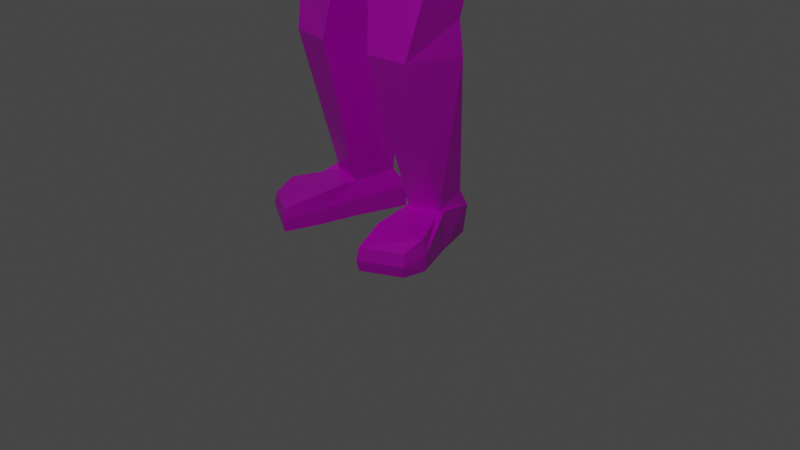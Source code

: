 # Source: character_2.blend  (saved by Blender 2.83.19; exported with 4.5.12 LTS)
import bpy
from mathutils import Matrix  # noqa: F401  (used for matrix-valued properties, if any)

bpy.ops.wm.read_factory_settings(use_empty=True)
scene = bpy.context.scene
scene.name = 'Scene'

# ---- collections
col_collection = bpy.data.collections.new('Collection'); scene.collection.children.link(col_collection)

# ---- images (referenced by path relative to the original .blend; pixels are not part of the script)
import os
ASSET_DIR = os.environ.get("B2B_ASSET_DIR", "")  # directory of the original .blend (textures are referenced by path, not embedded)
HERE = os.path.dirname(os.path.abspath(__file__))  # packed textures are extracted next to this script under _unpacked/

def load_image(name, relpath, width, height, colorspace="sRGB"):
    """Load a texture the original file referenced (path relative to the .blend, or extracted next to this script)."""
    p = next((c for c in (os.path.join(HERE, relpath), os.path.join(ASSET_DIR, relpath)) if relpath and os.path.exists(c)), "")
    if p:
        img = bpy.data.images.load(p, check_existing=True)
        img.name = name
    else:  # same state as the original file: an image datablock whose file is absent (Cycles renders it pink)
        img = bpy.data.images.new(name, width, height)
        img.source = "FILE"
        img.filepath = "//" + (relpath or name)
    img.colorspace_settings.name = colorspace
    return img
img_texture = load_image('texture', 'texture.png', 1024, 1024, 'sRGB')

# ---- materials (node trees are filled in below, after node groups)
mat_character_2_material = bpy.data.materials.new('character_2_material')
mat_character_2_material.alpha_threshold = 0.0
mat_character_2_material.use_transparent_shadow = False
mat_character_2_material.line_color = (0.0, 0.0, 0.0, 1.0)

# ---- material node trees
mat_character_2_material.use_nodes = True; mat_character_2_material.node_tree.nodes.clear()
_N = mat_character_2_material.node_tree.nodes; _L = mat_character_2_material.node_tree.links
n0 = _N.new('ShaderNodeOutputMaterial'); n0.name = 'Material Output'; n0.location = (300, 300)
n1 = _N.new('ShaderNodeBsdfPrincipled'); n1.name = 'Principled BSDF'; n1.location = (10, 300)
n1.distribution = 'GGX'
n1.subsurface_method = 'BURLEY'
n1.inputs[2].default_value = 0.4
n1.inputs[3].default_value = 1.45
n1.inputs[27].default_value = (0.0, 0.0, 0.0, 1.0)
n1.inputs[28].default_value = 1.0
n2 = _N.new('ShaderNodeTexImage'); n2.name = 'Image Texture'; n2.location = (-287, 288)
n2.image = img_texture
n2.interpolation = 'Closest'
_L.new(n1.outputs[0], n0.inputs[0])
_L.new(n2.outputs[0], n1.inputs[0])
n0.is_active_output = True

# ---- world
world_world = bpy.data.worlds.new('World'); scene.world = world_world
world_world.use_nodes = True; world_world.node_tree.nodes.clear()
_N = world_world.node_tree.nodes; _L = world_world.node_tree.links
n0 = _N.new('ShaderNodeOutputWorld'); n0.name = 'World Output'; n0.location = (300, 300)
n1 = _N.new('ShaderNodeBackground'); n1.name = 'Background'; n1.location = (10, 300)
n1.inputs[0].default_value = (0.05088, 0.05088, 0.05088, 1.0)
_L.new(n1.outputs[0], n0.inputs[0])
n0.is_active_output = True
world_world.color = (0.05088, 0.05088, 0.05088)
world_world.use_sun_shadow = False
world_world.sun_shadow_jitter_overblur = 0.0

# ---- cameras
cam_camera = bpy.data.cameras.new('Camera')
cam_camera.clip_end = 100.0
cam_camera.ortho_scale = 7.314

# ---- lights
light_light = bpy.data.lights.new('Light', 'POINT')
light_light.transmission_factor = 0.0
light_light.energy = 1000.0
light_light.shadow_soft_size = 0.1
light_light.shadow_maximum_resolution = 0.006
light_light.use_absolute_resolution = True

# ---- meshes
me_cube = bpy.data.meshes.new('Cube')
me_cube.from_pydata([(0.4558, 0.6266, 10.03), (0.3937, 0.4844, 8.657), (0.4641, -0.7375, 10.05), (0.4008, -0.7429, 8.597), (0.6246, 0.7961, 9.717), (0.5206, 0.7961, 9.064), (0.6644, -0.8656, 9.651), (0.6316, -0.7703, 9.13), (0.5872, 0.2458, 10.15), (0.5872, -0.3333, 10.15), (0.47, -0.3333, 8.646), (0.47, 0.1747, 8.651), (0.6862, 0.2458, 9.064), (0.6862, -0.3333, 9.064), (0.7465, 0.2458, 9.771), (0.7465, -0.3333, 9.771), (0.5105, -0.3773, 8.232), (0.5105, 0.2182, 8.232), (0.683, -0.8964, 7.572), (0.87, 0.718, 7.726), (1.395, -0.3773, 8.232), (1.395, 0.2182, 8.232), (1.395, 0.3427, 7.572), (1.395, -0.3773, 7.572), (0.4318, -0.5639, 5.533), (0.4318, 0.4033, 5.533), (0.7204, 0.2182, 5.533), (0.7204, -0.3773, 5.533), (1.03, -0.3773, 6.77), (0.5717, -0.7276, 6.573), (1.03, 0.2826, 6.662), (0.5755, 0.6063, 6.869), (4.121, -0.2105, 8.016), (4.121, 0.05146, 8.016), (4.121, 0.05146, 7.788), (4.121, -0.2105, 7.788), (2.813, -0.2904, 7.668), (2.813, -0.2904, 8.136), (2.813, 0.1313, 8.136), (2.813, 0.1313, 7.668), (3.021, -0.2276, 7.633), (3.021, 0.1945, 8.171), (3.021, -0.2276, 8.171), (3.021, 0.1945, 7.633), (4.232, -0.3057, 8.082), (4.232, 0.1467, 8.082), (4.232, 0.1467, 7.768), (4.232, -0.3057, 7.768), (4.454, -0.2818, 8.062), (4.456, 0.1467, 8.062), (4.456, 0.1467, 7.882), (4.454, -0.2818, 7.882), (4.904, -0.2353, 7.981), (4.904, 0.07619, 7.981), (4.904, 0.07619, 7.823), (4.904, -0.2353, 7.823), (4.365, -0.42, 7.985), (4.365, -0.42, 7.813), (4.48, -0.3503, 7.998), (4.486, -0.3503, 7.857), (4.564, -0.4649, 7.948), (4.564, -0.4649, 7.856), (4.605, -0.3834, 7.948), (4.605, -0.3834, 7.856), (4.961, -0.1853, 7.955), (4.961, 0.02626, 7.955), (4.961, 0.02626, 7.849), (4.961, -0.1853, 7.849), (0.3548, -0.6395, 4.853), (0.4181, 0.6608, 5.1), (0.9064, 0.4757, 5.044), (0.9064, -0.4529, 4.853), (0.05616, -0.5749, 4.262), (0.07562, 0.7313, 4.318), (1.001, 0.4757, 4.476), (1.001, -0.4907, 4.418), (0.3816, -0.2391, 0.3758), (0.2539, 0.1634, 0.4257), (0.7243, -0.1593, 0.3758), (0.6927, 0.1524, 0.5056), (0.2251, 0.1216, 2.576), (0.2251, -0.584, 2.511), (0.8118, -0.03354, 2.257), (0.8118, -0.4852, 2.513), (0.1887, 0.2001, 1.914), (0.8482, -0.02148, 1.914), (0.3071, -0.6729, 1.942), (0.7298, -0.62, 1.942), (0.3343, -0.2391, 0.006606), (0.1726, 0.2628, 0.006606), (0.7915, -0.1579, 0.006606), (0.6552, 0.2481, 0.006606), (0.5505, -1.029, 0.2499), (0.934, -0.8195, 0.2499), (0.5505, -1.029, 0.006606), (0.934, -0.8195, 0.006606), (0.4311, -0.6796, 0.009358), (0.4401, -0.6864, 0.3411), (0.9581, -0.6001, 0.3411), (0.9783, -0.5925, 0.009358), (0.7015, 0.2477, 0.3257), (0.1619, 0.2622, 0.2458), (0.3241, -0.2335, 0.1915), (0.7865, -0.1495, 0.4125), (0.5476, -1.057, 0.1258), (0.952, -0.8444, 0.1258), (0.9852, -0.5999, 0.1727), (0.4234, -0.6904, 0.1727), (-0.4558, 0.6266, 10.03), (-0.3937, 0.4844, 8.657), (-0.4641, -0.7375, 10.05), (-0.4008, -0.7429, 8.597), (0.0, 0.5789, 8.528), (0.0, -1.005, 10.13), (0.0, -0.9508, 8.304), (0.0, 0.6883, 10.11), (-0.6246, 0.7961, 9.717), (-0.5206, 0.7961, 9.064), (-0.6644, -0.8656, 9.651), (-0.6316, -0.7703, 9.13), (0.0, 0.9125, 9.717), (0.0, 0.9125, 9.064), (0.0, -1.0, 9.586), (0.0, -1.153, 9.13), (-0.5872, 0.2458, 10.15), (-0.5872, -0.3333, 10.15), (-0.47, -0.3333, 8.646), (-0.47, 0.1747, 8.651), (0.0, 0.3115, 8.446), (0.0, -0.4646, 8.44), (0.0, 0.2458, 10.26), (0.0, -0.3333, 10.26), (-0.6862, 0.2458, 9.064), (-0.6862, -0.3333, 9.064), (-0.7465, 0.2458, 9.771), (-0.7465, -0.3333, 9.771), (-0.5105, -0.3773, 8.232), (-0.5105, 0.2182, 8.232), (0.0, 0.3784, 8.232), (0.0, -0.5311, 8.232), (-0.683, -0.8964, 7.572), (-0.87, 0.718, 7.726), (0.0, 0.6563, 7.726), (0.0, -0.9391, 7.572), (-1.395, -0.3773, 8.232), (-1.395, 0.2182, 8.232), (-1.395, 0.3427, 7.572), (-1.395, -0.3773, 7.572), (-0.4318, -0.5639, 5.533), (-0.4318, 0.4033, 5.533), (0.0, 0.3743, 5.533), (0.0, -0.6241, 5.533), (-0.7204, 0.2182, 5.533), (-0.7204, -0.3773, 5.533), (0.0, -0.7766, 6.573), (-1.03, -0.3773, 6.77), (-0.5717, -0.7276, 6.573), (-1.03, 0.2826, 6.662), (-0.5755, 0.6063, 6.869), (0.0, 0.4539, 6.869), (-4.121, -0.2105, 8.016), (-4.121, 0.05146, 8.016), (-4.121, 0.05146, 7.788), (-4.121, -0.2105, 7.788), (-2.813, -0.2904, 7.668), (-2.813, -0.2904, 8.136), (-2.813, 0.1313, 8.136), (-2.813, 0.1313, 7.668), (-3.021, -0.2276, 7.633), (-3.021, 0.1945, 8.171), (-3.021, -0.2276, 8.171), (-3.021, 0.1945, 7.633), (-4.232, -0.3057, 8.082), (-4.232, 0.1467, 8.082), (-4.232, 0.1467, 7.768), (-4.232, -0.3057, 7.768), (-4.454, -0.2818, 8.062), (-4.456, 0.1467, 8.062), (-4.456, 0.1467, 7.882), (-4.454, -0.2818, 7.882), (-4.904, -0.2353, 7.981), (-4.904, 0.07619, 7.981), (-4.904, 0.07619, 7.823), (-4.904, -0.2353, 7.823), (-4.365, -0.42, 7.985), (-4.365, -0.42, 7.813), (-4.48, -0.3503, 7.998), (-4.486, -0.3503, 7.857), (-4.564, -0.4649, 7.948), (-4.564, -0.4649, 7.856), (-4.605, -0.3834, 7.948), (-4.605, -0.3834, 7.856), (-4.961, -0.1853, 7.955), (-4.961, 0.02626, 7.955), (-4.961, 0.02626, 7.849), (-4.961, -0.1853, 7.849), (-0.3548, -0.6395, 4.853), (-0.4181, 0.6608, 5.1), (0.0, 0.6318, 5.044), (0.0, -0.6997, 4.853), (-0.9064, 0.4757, 5.044), (-0.9064, -0.4529, 4.853), (-0.05616, -0.5749, 4.262), (-0.07562, 0.7313, 4.318), (0.0, 0.5792, 4.352), (0.0, -0.6241, 4.217), (-1.001, 0.4757, 4.476), (-1.001, -0.4907, 4.418), (-0.3816, -0.2391, 0.3758), (-0.2539, 0.1634, 0.4257), (-0.7243, -0.1593, 0.3758), (-0.6927, 0.1524, 0.5056), (-0.2251, 0.1216, 2.576), (-0.2251, -0.584, 2.511), (-0.8118, -0.03354, 2.257), (-0.8118, -0.4852, 2.513), (-0.1887, 0.2001, 1.914), (-0.8482, -0.02148, 1.914), (-0.3071, -0.6729, 1.942), (-0.7298, -0.62, 1.942), (-0.3343, -0.2391, 0.006606), (-0.1726, 0.2628, 0.006606), (-0.7915, -0.1579, 0.006606), (-0.6552, 0.2481, 0.006606), (-0.5505, -1.029, 0.2499), (-0.934, -0.8195, 0.2499), (-0.5505, -1.029, 0.006606), (-0.934, -0.8195, 0.006606), (-0.4311, -0.6796, 0.009358), (-0.4401, -0.6864, 0.3411), (-0.9581, -0.6001, 0.3411), (-0.9783, -0.5925, 0.009358), (-0.7015, 0.2477, 0.3257), (-0.1619, 0.2622, 0.2458), (-0.3241, -0.2335, 0.1915), (-0.7865, -0.1495, 0.4125), (-0.5476, -1.057, 0.1258), (-0.952, -0.8444, 0.1258), (-0.9852, -0.5999, 0.1727), (-0.4234, -0.6904, 0.1727), (-3.021, -0.2276, 8.171), (-3.021, -0.2276, 7.633), (-2.813, -0.2904, 8.136), (-2.813, -0.2904, 7.668), (-4.121, -0.2105, 7.788), (-4.121, -0.2105, 8.016), (-1.395, -0.3773, 7.572), (-1.395, -0.3773, 8.232)], [], [(129, 10, 3, 114), (15, 9, 2, 6), (120, 115, 0, 4), (6, 2, 113, 122), (9, 131, 113, 2), (3, 7, 123, 114), (7, 6, 122, 123), (112, 121, 5, 1), (121, 120, 4, 5), (10, 13, 7, 3), (13, 15, 6, 7), (5, 4, 14, 12), (12, 14, 15, 13), (1, 5, 12, 11), (11, 12, 13, 10), (0, 115, 130, 8), (8, 130, 131, 9), (4, 0, 8, 14), (14, 8, 9, 15), (112, 1, 11, 128), (11, 10, 16, 17), (138, 17, 19, 142), (10, 129, 139, 16), (128, 11, 17, 138), (31, 30, 26, 25), (19, 21, 22), (16, 139, 143, 18), (42, 40, 35, 32), (18, 20, 16), (17, 16, 20, 21), (29, 154, 151, 24), (24, 151, 199, 68), (25, 26, 70, 69), (28, 29, 24, 27), (159, 31, 25, 150), (30, 28, 27, 26), (22, 23, 28, 30), (142, 19, 31, 159), (23, 18, 29, 28), (18, 143, 154, 29), (19, 22, 30, 31), (35, 34, 46, 47), (43, 41, 33, 34), (40, 43, 34, 35), (41, 42, 32, 33), (21, 20, 37, 38), (23, 22, 39, 36), (22, 21, 38, 39), (20, 23, 36, 37), (38, 37, 42, 41), (36, 39, 43, 40), (39, 38, 41, 43), (37, 36, 40, 42), (45, 44, 48, 49), (33, 32, 44, 45), (32, 35, 47, 44), (34, 33, 45, 46), (48, 51, 55, 52), (51, 48, 58, 59), (46, 45, 49, 50), (47, 46, 50, 51), (55, 54, 66, 67), (50, 49, 53, 54), (51, 50, 54, 55), (49, 48, 52, 53), (57, 59, 63, 61), (44, 47, 57, 56), (47, 51, 59, 57), (48, 44, 56, 58), (60, 61, 63, 62), (59, 58, 62, 63), (58, 56, 60, 62), (56, 57, 61, 60), (65, 64, 67, 66), (53, 52, 64, 65), (52, 55, 67, 64), (54, 53, 65, 66), (70, 71, 75, 74), (71, 68, 72, 75), (27, 24, 68, 71), (26, 27, 71, 70), (150, 25, 69, 198), (204, 73, 72, 205), (86, 84, 77, 76), (198, 69, 73, 204), (69, 70, 74, 73), (68, 199, 205, 72), (101, 100, 91, 89), (84, 85, 79, 77), (87, 86, 76, 78), (85, 87, 78, 79), (74, 75, 83, 82), (75, 72, 81, 83), (73, 74, 82, 80), (72, 73, 80, 81), (82, 83, 87, 85), (83, 81, 86, 87), (80, 82, 85, 84), (81, 80, 84, 86), (88, 89, 91, 90), (102, 101, 89, 88), (107, 96, 94, 104), (100, 103, 90, 91), (105, 104, 94, 95), (106, 98, 93, 105), (96, 99, 95, 94), (98, 97, 92, 93), (78, 76, 97, 98), (88, 90, 99, 96), (103, 78, 98, 106), (102, 88, 96, 107), (76, 102, 107, 97), (90, 103, 106, 99), (99, 106, 105, 95), (93, 92, 104, 105), (79, 78, 103, 100), (97, 107, 104, 92), (76, 77, 101, 102), (77, 79, 100, 101), (129, 114, 111, 126), (135, 118, 110, 125), (120, 116, 108, 115), (118, 122, 113, 110), (125, 110, 113, 131), (111, 114, 123, 119), (119, 123, 122, 118), (112, 109, 117, 121), (121, 117, 116, 120), (126, 111, 119, 133), (133, 119, 118, 135), (117, 132, 134, 116), (132, 133, 135, 134), (109, 127, 132, 117), (127, 126, 133, 132), (108, 124, 130, 115), (124, 125, 131, 130), (116, 134, 124, 108), (134, 135, 125, 124), (112, 128, 127, 109), (127, 137, 136, 126), (138, 142, 141, 137), (126, 136, 139, 129), (128, 138, 137, 127), (158, 149, 152, 157), (141, 145, 137), (136, 140, 143, 139), (144, 140, 136), (137, 145, 144, 136), (156, 148, 151, 154), (148, 196, 199, 151), (149, 197, 200, 152), (155, 153, 148, 156), (159, 150, 149, 158), (157, 152, 153, 155), (146, 157, 155, 147), (142, 159, 158, 141), (147, 155, 156, 140), (140, 156, 154, 143), (141, 158, 157, 146), (163, 175, 174, 162), (171, 162, 161, 169), (168, 163, 162, 171), (169, 161, 160, 170), (145, 166, 165, 144), (147, 164, 167, 146), (146, 167, 166, 145), (166, 169, 170, 165), (164, 168, 171, 167), (167, 171, 169, 166), (173, 177, 176, 172), (161, 173, 172, 160), (160, 172, 175, 163), (162, 174, 173, 161), (176, 180, 183, 179), (179, 187, 186, 176), (174, 178, 177, 173), (175, 179, 178, 174), (183, 195, 194, 182), (178, 182, 181, 177), (179, 183, 182, 178), (177, 181, 180, 176), (185, 189, 191, 187), (172, 184, 185, 175), (175, 185, 187, 179), (176, 186, 184, 172), (188, 190, 191, 189), (187, 191, 190, 186), (186, 190, 188, 184), (184, 188, 189, 185), (193, 194, 195, 192), (181, 193, 192, 180), (180, 192, 195, 183), (182, 194, 193, 181), (200, 206, 207, 201), (201, 207, 202, 196), (153, 201, 196, 148), (152, 200, 201, 153), (150, 198, 197, 149), (204, 205, 202, 203), (218, 208, 209, 216), (198, 204, 203, 197), (197, 203, 206, 200), (196, 202, 205, 199), (233, 221, 223, 232), (216, 209, 211, 217), (219, 210, 208, 218), (217, 211, 210, 219), (206, 214, 215, 207), (207, 215, 213, 202), (203, 212, 214, 206), (202, 213, 212, 203), (214, 217, 219, 215), (215, 219, 218, 213), (212, 216, 217, 214), (213, 218, 216, 212), (220, 222, 223, 221), (234, 220, 221, 233), (239, 236, 226, 228), (232, 223, 222, 235), (237, 227, 226, 236), (238, 237, 225, 230), (228, 226, 227, 231), (230, 225, 224, 229), (210, 230, 229, 208), (220, 228, 231, 222), (235, 238, 230, 210), (234, 239, 228, 220), (208, 229, 239, 234), (222, 231, 238, 235), (231, 227, 237, 238), (225, 237, 236, 224), (211, 232, 235, 210), (229, 224, 236, 239), (208, 234, 233, 209), (209, 233, 232, 211), (242, 240, 241, 243), (247, 242, 243, 246), (240, 245, 244, 241), (19, 17, 21), (18, 23, 20), (141, 146, 145), (144, 147, 140)])
_uv = me_cube.uv_layers.new(name='UVMap')
_uv.uv.foreach_set('vector', [0.8741, 0.7281, 0.8741, 0.7653, 0.8476, 0.7525, 0.841, 0.7153, 0.4125, 0.8731, 0.4411, 0.8703, 0.4411, 0.9007, 0.4104, 0.9118, 0.8829, 0.3461, 0.8512, 0.3433, 0.857, 0.311, 0.8829, 0.3015, 0.1325, 0.8393, 0.1427, 0.8083, 0.1803, 0.8023, 0.1803, 0.8407, 0.2772, 0.7852, 0.2772, 0.8271, 0.2293, 0.8257, 0.2477, 0.7924, 0.0297, 0.6869, 0.06842, 0.6741, 0.06842, 0.7259, 0.009192, 0.7186, 0.8328, 0.3534, 0.7955, 0.3547, 0.7995, 0.3071, 0.8328, 0.3015, 0.347, 0.8456, 0.391, 0.841, 0.391, 0.8784, 0.3542, 0.8745, 0.3928, 0.8226, 0.347, 0.8226, 0.347, 0.778, 0.3928, 0.7852, 0.8871, 0.5981, 0.8853, 0.5651, 0.9163, 0.5611, 0.9163, 0.6019, 0.1139, 0.7923, 0.1139, 0.8421, 0.0762, 0.8332, 0.08294, 0.7966, 0.7677, 0.2387, 0.7685, 0.1923, 0.808, 0.1878, 0.808, 0.2376, 0.8197, 0.4141, 0.8197, 0.4639, 0.7791, 0.4639, 0.7791, 0.4141, 0.8486, 0.802, 0.8808, 0.7836, 0.8808, 0.824, 0.8477, 0.8244, 0.009532, 0.8565, 0.04222, 0.8515, 0.04222, 0.8922, 0.009192, 0.8922, 0.2384, 0.8478, 0.2711, 0.8455, 0.2711, 0.8782, 0.2293, 0.8758, 0.879, 0.6838, 0.8371, 0.6838, 0.8371, 0.6432, 0.879, 0.6432, 0.9261, 0.6835, 0.9009, 0.6725, 0.8974, 0.6432, 0.9261, 0.6438, 0.4113, 0.1658, 0.4113, 0.1371, 0.4519, 0.1371, 0.4519, 0.1658, 0.9351, 0.6011, 0.9346, 0.5712, 0.9546, 0.5611, 0.9546, 0.5983, 0.5102, 0.909, 0.5105, 0.8734, 0.5397, 0.8703, 0.5397, 0.9121, 0.6853, 0.6935, 0.6482, 0.6989, 0.6243, 0.6483, 0.6853, 0.653, 0.8992, 0.8194, 0.9132, 0.785, 0.9285, 0.7836, 0.9285, 0.8211, 0.2315, 0.9087, 0.2668, 0.8966, 0.2668, 0.9263, 0.2293, 0.9243, 0.622, 0.2832, 0.5828, 0.2688, 0.598, 0.188, 0.622, 0.1878, 0.6345, 0.3481, 0.5877, 0.3074, 0.6345, 0.3015, 0.7178, 0.3398, 0.7227, 0.3027, 0.7772, 0.3015, 0.7772, 0.3496, 0.3065, 0.7291, 0.3065, 0.7668, 0.2293, 0.7559, 0.2293, 0.74, 0.6059, 0.5611, 0.5596, 0.6229, 0.5458, 0.5624, 0.7206, 0.7173, 0.7623, 0.7173, 0.7623, 0.7793, 0.7206, 0.7793, 0.7317, 0.5014, 0.7317, 0.5417, 0.658, 0.5408, 0.6577, 0.5102, 0.0868, 0.6741, 0.1174, 0.6746, 0.1174, 0.7226, 0.09214, 0.7221, 0.7854, 0.8757, 0.7807, 0.8521, 0.8206, 0.8429, 0.8206, 0.8797, 0.6393, 0.5086, 0.6022, 0.4874, 0.6158, 0.4141, 0.6393, 0.4192, 0.5644, 0.3949, 0.5226, 0.3958, 0.534, 0.3011, 0.5644, 0.301, 0.3554, 0.4817, 0.3481, 0.4354, 0.4375, 0.4354, 0.4375, 0.4772, 0.05962, 0.6557, 0.009192, 0.6527, 0.01289, 0.591, 0.05962, 0.5868, 0.5838, 0.4759, 0.5226, 0.4776, 0.5421, 0.4166, 0.5838, 0.4141, 0.2109, 0.4354, 0.2109, 0.4972, 0.1394, 0.4967, 0.1527, 0.456, 0.2105, 0.6293, 0.2105, 0.6773, 0.1395, 0.6766, 0.1394, 0.6363, 0.6577, 0.4161, 0.7042, 0.4141, 0.7042, 0.483, 0.6625, 0.48, 0.1134, 0.7488, 0.1134, 0.7672, 0.1056, 0.7739, 0.1056, 0.7422, 0.5373, 0.7094, 0.5373, 0.7471, 0.4595, 0.7362, 0.4595, 0.7203, 0.2105, 0.7543, 0.2105, 0.7839, 0.1325, 0.7739, 0.1325, 0.7555, 0.3929, 0.1371, 0.3929, 0.1667, 0.3149, 0.1655, 0.3149, 0.1471, 0.566, 0.5009, 0.566, 0.5427, 0.4662, 0.5366, 0.4662, 0.507, 0.009192, 0.4427, 0.009192, 0.3922, 0.109, 0.407, 0.109, 0.4366, 0.1096, 0.4611, 0.1096, 0.5082, 0.009787, 0.5033, 0.009192, 0.4705, 0.4478, 0.5009, 0.4478, 0.5472, 0.3481, 0.5405, 0.3481, 0.5077, 0.5584, 0.9559, 0.5584, 0.9263, 0.5731, 0.9308, 0.5731, 0.9604, 0.4742, 0.9288, 0.4742, 0.9584, 0.4595, 0.9628, 0.4595, 0.9332, 0.9594, 0.9041, 0.9594, 0.9369, 0.9442, 0.9394, 0.9442, 0.9017, 0.9597, 0.8454, 0.9597, 0.8782, 0.9444, 0.8806, 0.9444, 0.8429, 0.9656, 0.3007, 0.9656, 0.3324, 0.9499, 0.3307, 0.9498, 0.3007, 0.9724, 0.04351, 0.9724, 0.02513, 0.9814, 0.01845, 0.9814, 0.05019, 0.0378, 0.9764, 0.0378, 0.9605, 0.04802, 0.959, 0.04802, 0.981, 0.9442, 0.9784, 0.9442, 0.9624, 0.9544, 0.9578, 0.9544, 0.9798, 0.6243, 0.9375, 0.6368, 0.9391, 0.6368, 0.9712, 0.6259, 0.9698, 0.7619, 0.9677, 0.7619, 0.9803, 0.7568, 0.9758, 0.7566, 0.9659, 0.8745, 0.951, 0.8745, 0.973, 0.8587, 0.9716, 0.8587, 0.959, 0.7382, 0.9257, 0.7382, 0.9574, 0.7206, 0.9574, 0.7207, 0.9273, 0.9825, 0.6432, 0.9825, 0.665, 0.9781, 0.6615, 0.9781, 0.6467, 0.604, 0.9585, 0.5915, 0.9601, 0.5931, 0.9278, 0.604, 0.9263, 0.04107, 0.9106, 0.04107, 0.9406, 0.009304, 0.9358, 0.009192, 0.914, 0.3273, 0.6806, 0.3273, 0.7107, 0.2952, 0.7072, 0.2953, 0.6854, 0.1122, 0.985, 0.1054, 0.9773, 0.106, 0.9687, 0.1122, 0.9704, 0.3066, 0.9557, 0.3066, 0.9778, 0.2943, 0.9746, 0.2943, 0.9625, 0.9868, 0.9017, 0.9868, 0.9193, 0.9813, 0.9202, 0.9778, 0.9106, 0.08701, 0.9704, 0.08701, 0.9862, 0.0762, 0.9771, 0.08039, 0.9687, 0.6404, 0.2813, 0.6404, 0.2748, 0.6468, 0.2748, 0.6468, 0.2813, 0.8261, 0.08845, 0.8257, 0.07858, 0.8348, 0.08205, 0.8348, 0.08855, 0.9839, 0.257, 0.9908, 0.2505, 0.9908, 0.265, 0.9846, 0.2667, 0.5986, 0.5306, 0.5986, 0.5427, 0.5843, 0.5397, 0.5843, 0.5331, 0.6245, 0.5278, 0.6245, 0.5427, 0.617, 0.5427, 0.617, 0.5278, 0.8715, 0.92, 0.8715, 0.8981, 0.8758, 0.9016, 0.8758, 0.9165, 0.9393, 0.07683, 0.9393, 0.08787, 0.934, 0.0861, 0.934, 0.0786, 0.9813, 0.1573, 0.9813, 0.1683, 0.976, 0.1665, 0.976, 0.159, 0.709, 0.2581, 0.7183, 0.1923, 0.7493, 0.1878, 0.7493, 0.2558, 0.0848, 0.654, 0.07801, 0.6137, 0.1161, 0.5868, 0.1161, 0.6542, 0.009192, 0.8225, 0.00986, 0.7984, 0.05782, 0.7923, 0.05782, 0.8332, 0.5664, 0.697, 0.5584, 0.656, 0.6059, 0.6412, 0.6059, 0.7078, 0.925, 0.146, 0.8946, 0.1451, 0.8954, 0.1097, 0.925, 0.1071, 0.9255, 0.2612, 0.9314, 0.2505, 0.9314, 0.3423, 0.9266, 0.3461, 0.3951, 0.009192, 0.457, 0.009539, 0.457, 0.1141, 0.4275, 0.1187, 0.4112, 0.7932, 0.4367, 0.778, 0.4367, 0.8381, 0.4247, 0.84, 0.6315, 0.05572, 0.6412, 0.02019, 0.6816, 0.0205, 0.6816, 0.08876, 0.184, 0.8591, 0.2092, 0.8592, 0.2092, 0.9041, 0.2037, 0.9014, 0.8058, 0.2754, 0.7677, 0.2793, 0.7719, 0.2571, 0.8058, 0.2586, 0.4453, 0.2924, 0.3965, 0.2906, 0.4142, 0.1921, 0.4453, 0.1878, 0.2104, 0.3565, 0.1805, 0.3574, 0.1858, 0.2434, 0.2104, 0.2419, 0.4636, 0.2016, 0.5042, 0.1878, 0.5042, 0.3024, 0.4805, 0.3003, 0.2945, 0.3481, 0.2293, 0.3291, 0.2596, 0.1981, 0.2945, 0.1878, 0.009192, 0.2419, 0.07648, 0.2465, 0.07648, 0.37, 0.03491, 0.3738, 0.167, 0.1553, 0.167, 0.2235, 0.009192, 0.1959, 0.03708, 0.1567, 0.1008, 0.1326, 0.009192, 0.1369, 0.05136, 0.01395, 0.1008, 0.009192, 0.8319, 0.5711, 0.8669, 0.5611, 0.8669, 0.6026, 0.8248, 0.5943, 0.8666, 0.01845, 0.8666, 0.0602, 0.8261, 0.05568, 0.8257, 0.0258, 0.8074, 0.0653, 0.763, 0.04668, 0.7587, 0.02279, 0.8074, 0.01845, 0.699, 0.6172, 0.6931, 0.5679, 0.7395, 0.5611, 0.7395, 0.6229, 0.7528, 0.8703, 0.7528, 0.9073, 0.7209, 0.8959, 0.7206, 0.8659, 0.9388, 0.2244, 0.935, 0.1878, 0.9518, 0.188, 0.9518, 0.225, 0.4976, 0.1543, 0.4976, 0.1658, 0.4717, 0.1648, 0.4703, 0.1563, 0.1384, 0.9471, 0.1325, 0.9186, 0.161, 0.9181, 0.161, 0.9482, 0.9837, 0.4878, 0.9837, 0.5198, 0.9752, 0.5187, 0.9751, 0.4881, 0.1444, 0.9842, 0.1325, 0.9861, 0.136, 0.9697, 0.1444, 0.9666, 0.7015, 0.8823, 0.7015, 0.9212, 0.6862, 0.9156, 0.676, 0.8867, 0.4636, 0.4587, 0.5002, 0.4537, 0.5002, 0.4797, 0.47, 0.4742, 0.6243, 0.908, 0.6259, 0.8834, 0.6576, 0.8823, 0.6576, 0.9191, 0.4918, 0.8703, 0.4918, 0.9029, 0.4595, 0.9104, 0.4602, 0.8716, 0.2075, 0.554, 0.2028, 0.556, 0.197, 0.5214, 0.2075, 0.5155, 0.3599, 0.9774, 0.347, 0.9763, 0.3484, 0.9447, 0.3599, 0.9445, 0.1601, 0.3922, 0.1601, 0.4057, 0.1273, 0.4042, 0.1284, 0.3924, 0.8531, 0.9321, 0.8246, 0.9326, 0.8416, 0.8981, 0.8531, 0.8989, 0.5692, 0.1543, 0.5692, 0.1658, 0.5518, 0.1632, 0.553, 0.1546, 0.9702, 0.2196, 0.9703, 0.1889, 0.9792, 0.1878, 0.9792, 0.2199, 0.1987, 0.8251, 0.2055, 0.8023, 0.2099, 0.8049, 0.2099, 0.834, 0.2293, 0.9447, 0.2411, 0.946, 0.2411, 0.9734, 0.2326, 0.9705, 0.5261, 0.8506, 0.5256, 0.8207, 0.5396, 0.8135, 0.5396, 0.8503, 0.9442, 0.1384, 0.9433, 0.1071, 0.9576, 0.1086, 0.9576, 0.1469, 0.8712, 0.4511, 0.8381, 0.4639, 0.8447, 0.4267, 0.8712, 0.4139, 0.8871, 0.05711, 0.885, 0.01845, 0.9157, 0.02951, 0.9157, 0.05995, 0.3273, 0.7852, 0.3273, 0.8298, 0.3015, 0.8203, 0.2956, 0.788, 0.4595, 0.8149, 0.5072, 0.8135, 0.5072, 0.8519, 0.4697, 0.8459, 0.7807, 0.764, 0.7888, 0.7347, 0.8226, 0.7173, 0.8226, 0.7653, 0.3855, 0.6907, 0.365, 0.6589, 0.4242, 0.6517, 0.4242, 0.7035, 0.8187, 0.6445, 0.8187, 0.6964, 0.7854, 0.6908, 0.7815, 0.6432, 0.8754, 0.5321, 0.8458, 0.5279, 0.8381, 0.4916, 0.8754, 0.4878, 0.6701, 0.7734, 0.6701, 0.8108, 0.6243, 0.818, 0.6243, 0.7734, 0.8875, 0.1916, 0.9166, 0.1878, 0.9166, 0.2286, 0.8857, 0.2245, 0.7582, 0.8475, 0.7273, 0.8432, 0.7206, 0.8066, 0.7582, 0.7977, 0.7756, 0.1071, 0.8159, 0.1082, 0.8159, 0.158, 0.7764, 0.1535, 0.8197, 0.5321, 0.7791, 0.5321, 0.7791, 0.4823, 0.8197, 0.4823, 0.2951, 0.8705, 0.2943, 0.8482, 0.3273, 0.8486, 0.3273, 0.8889, 0.1329, 0.8948, 0.1325, 0.8591, 0.1656, 0.8591, 0.1656, 0.8998, 0.8355, 0.2784, 0.8264, 0.2504, 0.8682, 0.248, 0.8682, 0.2807, 0.8762, 0.1071, 0.8762, 0.1478, 0.8343, 0.1478, 0.8343, 0.1071, 0.9261, 0.8429, 0.9261, 0.8826, 0.8973, 0.8833, 0.9009, 0.854, 0.1805, 0.4165, 0.1805, 0.3758, 0.2093, 0.3758, 0.2093, 0.4165, 0.9345, 0.01845, 0.954, 0.0212, 0.954, 0.05845, 0.934, 0.04826, 0.8896, 0.417, 0.9191, 0.4139, 0.9191, 0.4557, 0.8899, 0.4527, 0.6925, 0.1126, 0.6925, 0.1531, 0.6315, 0.1577, 0.6553, 0.1071, 0.3843, 0.8968, 0.3843, 0.9261, 0.347, 0.924, 0.3492, 0.9089, 0.8534, 0.3821, 0.8512, 0.3665, 0.8887, 0.3645, 0.8887, 0.3942, 0.1786, 0.5155, 0.1786, 0.6109, 0.1546, 0.6107, 0.1394, 0.5299, 0.4167, 0.5868, 0.3699, 0.6274, 0.365, 0.5656, 0.7037, 0.6582, 0.7631, 0.6483, 0.7631, 0.6964, 0.7086, 0.6952, 0.2303, 0.6133, 0.2911, 0.5656, 0.2911, 0.6258, 0.5584, 0.7882, 0.5584, 0.7261, 0.6001, 0.7261, 0.6001, 0.7882, 0.2105, 0.7359, 0.1366, 0.7271, 0.1368, 0.6965, 0.2105, 0.6957, 0.3474, 0.415, 0.3528, 0.3669, 0.378, 0.3665, 0.378, 0.4145, 0.8437, 0.8469, 0.8789, 0.8429, 0.8789, 0.8797, 0.839, 0.8705, 0.3466, 0.5656, 0.3466, 0.6551, 0.323, 0.6601, 0.3094, 0.5869, 0.5644, 0.1887, 0.5644, 0.2826, 0.534, 0.2825, 0.5226, 0.1878, 0.4827, 0.08938, 0.5648, 0.0939, 0.5648, 0.1357, 0.4754, 0.1357, 0.6747, 0.5611, 0.6747, 0.63, 0.628, 0.6258, 0.6243, 0.5641, 0.5274, 0.5628, 0.5274, 0.6246, 0.4857, 0.6221, 0.4662, 0.5611, 0.5469, 0.071, 0.4886, 0.05035, 0.4754, 0.009668, 0.5469, 0.009192, 0.5373, 0.691, 0.4662, 0.6839, 0.4663, 0.6437, 0.5373, 0.6429, 0.6529, 0.3685, 0.6577, 0.3046, 0.6994, 0.3015, 0.6994, 0.3704, 0.976, 0.1138, 0.9838, 0.1071, 0.9838, 0.1389, 0.976, 0.1322, 0.7022, 0.755, 0.6243, 0.7441, 0.6243, 0.7282, 0.7022, 0.7173, 0.5375, 0.7951, 0.4595, 0.7939, 0.4595, 0.7755, 0.5375, 0.7655, 0.08719, 0.7739, 0.009192, 0.7639, 0.009192, 0.7455, 0.08719, 0.7443, 0.109, 0.5684, 0.009192, 0.5623, 0.009192, 0.5327, 0.109, 0.5266, 0.2293, 0.3665, 0.329, 0.3725, 0.329, 0.4021, 0.2293, 0.417, 0.3297, 0.4825, 0.2293, 0.4731, 0.2299, 0.4403, 0.3297, 0.4354, 0.4104, 0.9346, 0.4252, 0.9302, 0.4252, 0.9598, 0.4104, 0.9642, 0.5102, 0.9304, 0.5249, 0.9349, 0.5249, 0.9645, 0.5102, 0.96, 0.9594, 0.7506, 0.9441, 0.7531, 0.9441, 0.7153, 0.9594, 0.7178, 0.9656, 0.2823, 0.9498, 0.2823, 0.9499, 0.2522, 0.9656, 0.2505, 0.9817, 0.439, 0.9727, 0.4457, 0.9727, 0.4139, 0.9817, 0.4206, 0.9728, 0.9624, 0.983, 0.9578, 0.983, 0.9798, 0.9728, 0.9784, 0.009192, 0.9605, 0.01941, 0.959, 0.01941, 0.981, 0.009192, 0.9764, 0.9573, 0.3946, 0.9589, 0.3623, 0.9698, 0.3609, 0.9698, 0.3929, 0.9892, 0.2977, 0.9839, 0.2995, 0.9841, 0.2896, 0.9892, 0.2851, 0.8403, 0.973, 0.8246, 0.965, 0.8246, 0.9523, 0.8403, 0.951, 0.2016, 0.9542, 0.1841, 0.9526, 0.184, 0.9225, 0.2016, 0.9225, 0.7566, 0.9257, 0.761, 0.9292, 0.761, 0.944, 0.7566, 0.9475, 0.701, 0.775, 0.701, 0.8072, 0.6901, 0.8057, 0.6885, 0.7734, 0.9389, 0.3946, 0.907, 0.3911, 0.9072, 0.3693, 0.9389, 0.3645, 0.3264, 0.9374, 0.2944, 0.9326, 0.2943, 0.9107, 0.3264, 0.9073, 0.9861, 0.7836, 0.9861, 0.7982, 0.9799, 0.8, 0.9793, 0.7913, 0.7931, 0.9774, 0.7807, 0.9706, 0.7807, 0.9585, 0.7931, 0.9554, 0.9871, 0.8615, 0.978, 0.8525, 0.9816, 0.8429, 0.9871, 0.8439, 0.9885, 0.731, 0.9819, 0.7328, 0.9777, 0.7243, 0.9885, 0.7153, 0.616, 0.3876, 0.6224, 0.3876, 0.6224, 0.3941, 0.616, 0.3941, 0.8536, 0.07868, 0.8623, 0.07858, 0.8623, 0.08508, 0.8532, 0.08855, 0.184, 0.9823, 0.1846, 0.9726, 0.1908, 0.9743, 0.1908, 0.9888, 0.5876, 0.1543, 0.6019, 0.1569, 0.6019, 0.1634, 0.5876, 0.1664, 0.5828, 0.3951, 0.5828, 0.3876, 0.5976, 0.3876, 0.5976, 0.3951, 0.4478, 0.6648, 0.4435, 0.6613, 0.4435, 0.6465, 0.4478, 0.6429, 0.983, 0.7622, 0.9777, 0.7604, 0.9777, 0.7529, 0.983, 0.7512, 0.9783, 0.6225, 0.973, 0.6208, 0.973, 0.6133, 0.9783, 0.6115, 0.7, 0.01845, 0.7404, 0.02083, 0.7404, 0.08876, 0.7093, 0.08431, 0.7294, 0.4144, 0.7607, 0.4141, 0.7607, 0.4816, 0.7226, 0.4547, 0.7807, 0.7943, 0.8294, 0.7836, 0.8294, 0.8245, 0.7814, 0.8184, 0.2373, 0.655, 0.2768, 0.6442, 0.2768, 0.7107, 0.2293, 0.696, 0.9241, 0.4878, 0.9241, 0.5266, 0.8945, 0.5241, 0.8937, 0.4887, 0.9013, 0.3355, 0.9024, 0.2505, 0.9071, 0.2544, 0.9071, 0.3461, 0.3149, 0.1187, 0.3473, 0.009192, 0.3767, 0.01378, 0.3767, 0.1183, 0.6354, 0.8364, 0.6837, 0.8426, 0.6837, 0.8548, 0.6243, 0.8639, 0.6404, 0.2209, 0.6906, 0.1878, 0.6906, 0.2561, 0.6502, 0.2564, 0.1854, 0.2003, 0.2052, 0.158, 0.2107, 0.1553, 0.2107, 0.2002, 0.8172, 0.3774, 0.8172, 0.3942, 0.7833, 0.3958, 0.7791, 0.3735, 0.4453, 0.3107, 0.4453, 0.4153, 0.4142, 0.411, 0.3965, 0.3125, 0.6131, 0.02117, 0.6131, 0.1357, 0.5884, 0.1342, 0.5832, 0.02019, 0.4636, 0.4216, 0.4805, 0.3229, 0.5042, 0.3208, 0.5042, 0.4353, 0.3781, 0.1878, 0.3781, 0.3481, 0.3432, 0.3377, 0.3129, 0.2068, 0.09487, 0.3738, 0.1206, 0.2419, 0.1622, 0.2457, 0.1622, 0.3692, 0.2293, 0.1577, 0.2531, 0.02989, 0.2965, 0.009192, 0.2965, 0.1694, 0.2109, 0.01344, 0.2109, 0.1369, 0.1614, 0.1321, 0.1192, 0.009192, 0.575, 0.809, 0.5991, 0.8066, 0.5991, 0.8494, 0.5584, 0.8414, 0.8673, 0.2296, 0.8264, 0.2222, 0.8267, 0.1923, 0.8673, 0.1878, 0.8065, 0.5611, 0.8065, 0.6079, 0.7578, 0.6036, 0.7621, 0.5797, 0.7168, 0.1128, 0.7572, 0.1071, 0.7572, 0.169, 0.7109, 0.1622, 0.1085, 0.8974, 0.0762, 0.9019, 0.07657, 0.8718, 0.1085, 0.8604, 0.9413, 0.4145, 0.9543, 0.4139, 0.9543, 0.4509, 0.9375, 0.4511, 0.9088, 0.9545, 0.9088, 0.9818, 0.9002, 0.981, 0.8973, 0.9553, 0.08209, 0.9213, 0.1047, 0.9202, 0.1047, 0.9503, 0.0762, 0.9499, 0.9816, 0.5931, 0.973, 0.5928, 0.9731, 0.5622, 0.9816, 0.5611, 0.9842, 0.07052, 0.9842, 0.08814, 0.9758, 0.08498, 0.9724, 0.06858, 0.8062, 0.937, 0.7807, 0.9326, 0.791, 0.9037, 0.8062, 0.8981, 0.7178, 0.389, 0.7242, 0.3735, 0.7543, 0.3679, 0.7543, 0.394, 0.8924, 0.7264, 0.9257, 0.7153, 0.9257, 0.7522, 0.894, 0.751, 0.5907, 0.908, 0.5591, 0.9067, 0.5584, 0.8678, 0.5907, 0.8754, 0.4456, 0.5677, 0.4456, 0.6061, 0.4351, 0.6002, 0.4409, 0.5656, 0.6889, 0.9395, 0.6889, 0.9724, 0.6774, 0.9722, 0.676, 0.9406, 0.197, 0.6066, 0.1987, 0.5749, 0.2106, 0.5744, 0.2106, 0.6072, 0.9258, 0.9022, 0.9258, 0.9354, 0.9143, 0.9361, 0.8973, 0.9017, 0.5334, 0.1658, 0.5172, 0.1655, 0.516, 0.1569, 0.5334, 0.1543, 0.7501, 0.5017, 0.759, 0.5014, 0.759, 0.5335, 0.7502, 0.5324, 0.3783, 0.9534, 0.3895, 0.9445, 0.3895, 0.9737, 0.3851, 0.9763, 0.2595, 0.9734, 0.2628, 0.9476, 0.2713, 0.9447, 0.2713, 0.9721, 0.9473, 0.7836, 0.9609, 0.7839, 0.9609, 0.8207, 0.9469, 0.8135, 0.9434, 0.4962, 0.9567, 0.4878, 0.9567, 0.5261, 0.9425, 0.5275, 0.9597, 0.6784, 0.9445, 0.6809, 0.9445, 0.6432, 0.9597, 0.6456, 0.2293, 0.5009, 0.329, 0.5077, 0.329, 0.5405, 0.2293, 0.5472, 0.4242, 0.7596, 0.347, 0.7487, 0.347, 0.7328, 0.4242, 0.7219, 0.6345, 0.3481, 0.5828, 0.3692, 0.5877, 0.3074, 0.6059, 0.5611, 0.6059, 0.6229, 0.5596, 0.6229, 0.4167, 0.5868, 0.4167, 0.6333, 0.3699, 0.6274, 0.2303, 0.6133, 0.2293, 0.567, 0.2911, 0.5656])
me_cube.materials.append(mat_character_2_material)
me_cube.use_remesh_preserve_volume = False
me_cube.use_remesh_preserve_attributes = False
me_cube.use_mirror_vertex_groups = False
me_cube.update()
arm_armature = bpy.data.armatures.new('Armature')  # bones are not reproduced

# ---- objects
ob_character = bpy.data.objects.new('Character', me_cube)
ob_light = bpy.data.objects.new('Light', light_light)
ob_camera = bpy.data.objects.new('Camera', cam_camera)
ob_armature = bpy.data.objects.new('Armature', arm_armature)

# ---- transforms, parenting, visibility, modifiers, constraints
ob_character.parent = ob_armature
ob_character.location = (0.0, 0.0, 0.0)
ob_character.lock_rotations_4d = False
ob_character.empty_display_type = 'ARROWS'
ob_character.lineart.crease_threshold = 0.0
_vg = ob_character.vertex_groups.new(name='Hip')
for _i, _w in zip([25, 26, 68, 69, 70, 72, 73, 74, 75, 80, 149, 150, 152, 159, 196, 197, 198, 199, 200, 202, 203, 204, 205, 206, 207, 212], [0.1835, 0.06427, 0.1187, 0.2429, 0.07369, 0.7584, 0.8097, 0.06368, 0.02474, 0.0251, 0.1835, 0.6697, 0.06427, 0.02226, 0.1187, 0.2429, 0.6367, 0.1589, 0.07369, 0.7584, 0.8097, 0.81, 0.7389, 0.06368, 0.02474, 0.0251]): _vg.add([_i], _w, 'REPLACE')
_vg = ob_character.vertex_groups.new(name='Abdomen')
for _i, _w in zip([24, 27, 68, 148, 151, 153, 154, 196, 199], [0.1304, 0.04067, 0.02453, 0.1304, 0.5249, 0.04067, 0.06035, 0.02453, 0.1013]): _vg.add([_i], _w, 'REPLACE')
_vg = ob_character.vertex_groups.new(name='Chest')
for _i, _w in zip([18, 19, 22, 23, 24, 25, 26, 27, 28, 29, 30, 31, 112, 128, 129, 138, 139, 140, 141, 142, 143, 146, 147, 148, 149, 150, 151, 152, 153, 154, 155, 156, 157, 158, 159, 246], [0.2008, 0.1585, 0.04378, 0.02111, 0.08264, 0.06089, 0.06895, 0.07364, 0.6631, 0.7481, 0.6914, 0.7717, 0.01702, 0.0614, 0.03878, 0.1565, 0.08259, 0.2008, 0.1585, 0.6197, 0.5501, 0.04378, 0.02111, 0.08264, 0.06089, 0.05915, 0.09429, 0.06895, 0.07364, 0.7792, 0.6631, 0.7481, 0.6914, 0.7717, 0.8608, 0.02111]): _vg.add([_i], _w, 'REPLACE')
_vg = ob_character.vertex_groups.new(name='Neck')
for _i, _w in zip([1, 3, 5, 10, 11, 12, 16, 17, 18, 109, 111, 112, 114, 117, 120, 121, 126, 127, 128, 129, 132, 136, 137, 138, 139, 140, 142, 143], [0.1152, 0.05626, 0.04025, 0.01399, 0.06838, 0.002418, 0.03322, 0.05707, 0.001567, 0.1152, 0.05626, 0.2985, 0.1047, 0.04025, 0.01462, 0.0863, 0.01399, 0.06838, 0.5506, 0.2474, 0.002418, 0.03322, 0.05707, 0.547, 0.4629, 0.001567, 0.1613, 0.1]): _vg.add([_i], _w, 'REPLACE')
_vg = ob_character.vertex_groups.new(name='Head')
for _i, _w in zip([0, 1, 2, 3, 4, 5, 6, 7, 8, 9, 10, 11, 12, 13, 14, 15, 16, 17, 108, 109, 110, 111, 112, 113, 114, 115, 116, 117, 118, 119, 120, 121, 122, 123, 124, 125, 126, 127, 128, 129, 130, 131, 132, 133, 134, 135, 136, 137, 138, 139, 142, 143], [0.9808, 0.7865, 0.989, 0.8595, 0.9685, 0.9173, 0.9797, 0.9512, 0.9898, 0.9928, 0.7855, 0.7503, 0.9271, 0.9369, 0.9806, 0.9844, 0.0, 0.0, 0.9808, 0.7865, 0.989, 0.8595, 0.5915, 0.9875, 0.7973, 0.9784, 0.9685, 0.9173, 0.9797, 0.9512, 0.9507, 0.8733, 0.9742, 0.9474, 0.9898, 0.9928, 0.7855, 0.7503, 0.2656, 0.5674, 0.994, 0.9968, 0.9271, 0.9369, 0.9806, 0.9844, 0.0, 0.0, 0.0, 0.0, 0.01487, 0.0]): _vg.add([_i], _w, 'REPLACE')
_vg = ob_character.vertex_groups.new(name='Right_Clavicle')
for _i, _w in zip([1, 3, 5, 7, 10, 11, 12, 13, 16, 17, 18, 19, 20, 21, 22, 23, 28, 29, 30, 31, 112, 114, 121, 128, 129, 138, 139, 142, 143, 154, 159], [0.07943, 0.06945, 0.01053, 0.00542, 0.1656, 0.1612, 0.03118, 0.03687, 0.8084, 0.7968, 0.709, 0.7316, 0.1248, 0.1167, 0.8179, 0.8628, 0.2174, 0.1026, 0.1525, 0.1253, 0.03582, 0.03709, 0.003675, 0.05724, 0.0658, 0.08871, 0.1022, 0.0798, 0.1299, 0.0306, 0.01972]): _vg.add([_i], _w, 'REPLACE')
_vg = ob_character.vertex_groups.new(name='Right_Upper_Arm')
for _i, _w in zip([16, 17, 19, 20, 21, 22, 23], [0.03543, 0.03454, 0.06552, 0.8389, 0.8432, 0.09546, 0.07166]): _vg.add([_i], _w, 'REPLACE')
_vg = ob_character.vertex_groups.new(name='Right_Lower_Arm')
for _i, _w in zip([20, 21, 22, 36, 37, 38, 39, 40, 41, 42, 43], [2.54e-05, 0.001505, 0.009057, 0.9775, 0.976, 0.9759, 0.9766, 0.9719, 0.9645, 0.9705, 0.966]): _vg.add([_i], _w, 'REPLACE')
_vg = ob_character.vertex_groups.new(name='Right_Hand')
for _i, _w in zip([32, 33, 34, 35, 41, 42, 43, 44, 45, 46, 47, 48, 49, 50, 51, 52, 53, 54, 55, 56, 57, 58, 59, 60, 61, 62, 63, 64, 65, 66, 67], [0.9874, 0.9874, 0.987, 0.9895, 0.01258, 0.00194, 0.009984, 0.9942, 0.9953, 0.9952, 0.9941, 0.9969, 0.9988, 0.9986, 0.9925, 0.9997, 0.9999, 0.9999, 0.9996, 0.9927, 0.9892, 0.991, 0.9781, 0.9863, 0.9847, 0.9848, 0.9815, 0.9999, 0.9999, 0.9999, 0.9998]): _vg.add([_i], _w, 'REPLACE')
_vg = ob_character.vertex_groups.new(name='Left_Clavicle')
for _i, _w in zip([109, 111, 112, 114, 117, 119, 121, 126, 127, 128, 129, 132, 133, 136, 137, 138, 139, 140, 141, 142, 143, 144, 145, 146, 147, 154, 155, 156, 157, 158, 159, 246, 247], [0.07943, 0.06945, 0.03582, 0.03709, 0.01053, 0.00542, 0.003675, 0.1656, 0.1612, 0.05724, 0.0658, 0.03118, 0.03687, 0.8084, 0.7968, 0.08871, 0.1022, 0.709, 0.7316, 0.0798, 0.1299, 0.1248, 0.1167, 0.8179, 0.8628, 0.0306, 0.2174, 0.1026, 0.1525, 0.1253, 0.01972, 0.8628, 0.1248]): _vg.add([_i], _w, 'REPLACE')
_vg = ob_character.vertex_groups.new(name='Left_Upper_Arm')
for _i, _w in zip([136, 137, 141, 144, 145, 146, 147, 246, 247], [0.03543, 0.03454, 0.06552, 0.8389, 0.8432, 0.09546, 0.07166, 0.07166, 0.8389]): _vg.add([_i], _w, 'REPLACE')
_vg = ob_character.vertex_groups.new(name='Left_Lower_Arm')
for _i, _w in zip([144, 145, 146, 164, 165, 166, 167, 168, 169, 170, 171, 240, 241, 242, 243, 247], [2.54e-05, 0.001505, 0.009057, 0.9775, 0.976, 0.9759, 0.9766, 0.9719, 0.9645, 0.9705, 0.966, 0.9705, 0.9719, 0.976, 0.9775, 2.54e-05]): _vg.add([_i], _w, 'REPLACE')
_vg = ob_character.vertex_groups.new(name='Left_Hand')
for _i, _w in zip([160, 161, 162, 163, 169, 170, 171, 172, 173, 174, 175, 176, 177, 178, 179, 180, 181, 182, 183, 184, 185, 186, 187, 188, 189, 190, 191, 192, 193, 194, 195, 240, 244, 245], [0.9874, 0.9874, 0.987, 0.9895, 0.01258, 0.00194, 0.009984, 0.9942, 0.9953, 0.9952, 0.9941, 0.9969, 0.9988, 0.9986, 0.9925, 0.9997, 0.9999, 0.9999, 0.9996, 0.9927, 0.9892, 0.991, 0.9781, 0.9863, 0.9847, 0.9848, 0.9815, 0.9999, 0.9999, 0.9999, 0.9998, 0.00194, 0.9895, 0.9874]): _vg.add([_i], _w, 'REPLACE')
_vg = ob_character.vertex_groups.new(name='Right_Hip')
for _i, _w in zip([24, 25, 26, 27, 28, 29, 30, 31, 68, 69, 70, 71, 72, 73, 74, 75, 150, 151, 154, 159, 196, 198, 199, 202, 204, 205], [0.7351, 0.7287, 0.8194, 0.8188, 0.07881, 0.1022, 0.1135, 0.05548, 0.7092, 0.6857, 0.7808, 0.8082, 0.0949, 0.09337, 0.4906, 0.4993, 0.128, 0.1634, 0.03263, 0.007819, 0.07709, 0.1552, 0.3415, 0.02917, 0.04904, 0.07644]): _vg.add([_i], _w, 'REPLACE')
_vg = ob_character.vertex_groups.new(name='Right_Upper_Leg')
for _i, _w in zip([68, 69, 70, 71, 72, 73, 74, 75, 80, 81, 82, 83, 84, 85, 86, 87, 198, 199, 204, 205], [0.03275, 0.05086, 0.1209, 0.1365, 0.09578, 0.09458, 0.4425, 0.4576, 0.9104, 0.9278, 0.9016, 0.9605, 0.09657, 0.1154, 0.07027, 0.06806, 0.008712, 0.008118, 0.04422, 0.04682]): _vg.add([_i], _w, 'REPLACE')
_vg = ob_character.vertex_groups.new(name='Right_Lower_Leg')
for _i, _w in zip([76, 77, 78, 79, 80, 81, 82, 83, 84, 85, 86, 87, 88, 89, 90, 91, 93, 97, 98, 100, 101, 102, 103, 106, 107], [0.9351, 0.9174, 0.9072, 0.9333, 0.04306, 0.05261, 0.1002, 0.008549, 0.8964, 0.8831, 0.9272, 0.9303, 0.09774, 0.4939, 0.08556, 0.4447, 0.000786, 0.08578, 0.09021, 0.41, 0.6003, 0.2444, 0.5314, 0.02735, 0.01691]): _vg.add([_i], _w, 'REPLACE')
_vg = ob_character.vertex_groups.new(name='Right_Foot')
for _i, _w in zip([76, 77, 78, 79, 88, 89, 90, 91, 92, 93, 94, 95, 96, 97, 98, 99, 100, 101, 102, 103, 104, 105, 106, 107], [0.06419, 0.08021, 0.09224, 0.06376, 0.9022, 0.5058, 0.9144, 0.5551, 0.9862, 0.9746, 0.9955, 0.9919, 0.9835, 0.9142, 0.9097, 0.9803, 0.589, 0.3989, 0.7554, 0.4683, 0.9946, 0.9876, 0.9613, 0.9665]): _vg.add([_i], _w, 'REPLACE')
_vg = ob_character.vertex_groups.new(name='Left_Hip')
for _i, _w in zip([68, 72, 148, 149, 150, 151, 152, 153, 154, 155, 156, 157, 158, 159, 196, 197, 198, 199, 200, 201, 202, 203, 204, 205, 206, 207], [0.07709, 0.02917, 0.7351, 0.7287, 0.128, 0.1634, 0.8194, 0.8188, 0.03263, 0.07881, 0.1022, 0.1135, 0.05548, 0.007819, 0.7092, 0.6857, 0.1552, 0.3415, 0.7808, 0.8082, 0.0949, 0.09337, 0.04904, 0.07644, 0.4906, 0.4993]): _vg.add([_i], _w, 'REPLACE')
_vg = ob_character.vertex_groups.new(name='Left_Upper_Leg')
for _i, _w in zip([196, 197, 198, 199, 200, 201, 202, 203, 204, 205, 206, 207, 212, 213, 214, 215, 216, 217, 218, 219], [0.03275, 0.05086, 0.008712, 0.008118, 0.1209, 0.1365, 0.09578, 0.09458, 0.04422, 0.04682, 0.4425, 0.4576, 0.9104, 0.9278, 0.9016, 0.9605, 0.09657, 0.1154, 0.07027, 0.06806]): _vg.add([_i], _w, 'REPLACE')
_vg = ob_character.vertex_groups.new(name='Left_Lower_Leg')
for _i, _w in zip([208, 209, 210, 211, 212, 213, 214, 215, 216, 217, 218, 219, 220, 221, 222, 223, 225, 229, 230, 232, 233, 234, 235, 238, 239], [0.9351, 0.9174, 0.9072, 0.9333, 0.04306, 0.05261, 0.1002, 0.008549, 0.8964, 0.8831, 0.9272, 0.9303, 0.09774, 0.4939, 0.08556, 0.4447, 0.000786, 0.08578, 0.09021, 0.41, 0.6003, 0.2444, 0.5314, 0.02735, 0.01691]): _vg.add([_i], _w, 'REPLACE')
_vg = ob_character.vertex_groups.new(name='Left_Foot')
for _i, _w in zip([208, 209, 210, 211, 220, 221, 222, 223, 224, 225, 226, 227, 228, 229, 230, 231, 232, 233, 234, 235, 236, 237, 238, 239], [0.06419, 0.08021, 0.09224, 0.06376, 0.9022, 0.5058, 0.9144, 0.5551, 0.9862, 0.9746, 0.9955, 0.9919, 0.9835, 0.9142, 0.9097, 0.9803, 0.589, 0.3989, 0.7554, 0.4683, 0.9946, 0.9876, 0.9613, 0.9665]): _vg.add([_i], _w, 'REPLACE')
_m = ob_character.modifiers.new('Armature', 'ARMATURE')
_m.object = ob_armature
ob_light.location = (4.742, -7.081, 10.76)
ob_light.rotation_euler = (0.6503, 0.05522, 1.866)
ob_light.lock_rotations_4d = False
ob_light.empty_display_type = 'ARROWS'
ob_light.color = (0.0, 0.0, 0.0, 0.0)
ob_light.lineart.crease_threshold = 0.0
ob_camera.location = (7.359, -6.926, 4.958)
ob_camera.rotation_euler = (1.109, 0.0, 0.8149)
ob_camera.lock_rotations_4d = False
ob_camera.empty_display_type = 'ARROWS'
ob_camera.color = (0.0, 0.0, 0.0, 0.0)
ob_camera.display_type = 'WIRE'
ob_camera.lineart.crease_threshold = 0.0
ob_armature.location = (0.0, 0.0, 0.0)
ob_armature.show_in_front = True
ob_armature.lineart.crease_threshold = 0.0

# ---- collection membership
col_collection.objects.link(ob_character)
col_collection.objects.link(ob_light)
col_collection.objects.link(ob_camera)
col_collection.objects.link(ob_armature)

# ---- scene / render settings (as saved in the file)
scene.camera = ob_camera
scene.frame_start = 0; scene.frame_end = 20; scene.frame_set(20)
scene.render.engine = 'BLENDER_EEVEE_NEXT'
scene.cycles.use_denoising = False
scene.cycles.samples = 128
scene.cycles.sampling_pattern = 'TABULATED_SOBOL'
scene.cycles.use_adaptive_sampling = False
scene.cycles.use_light_tree = False
scene.view_settings.view_transform = 'Filmic'
bpy.context.view_layer.update()
